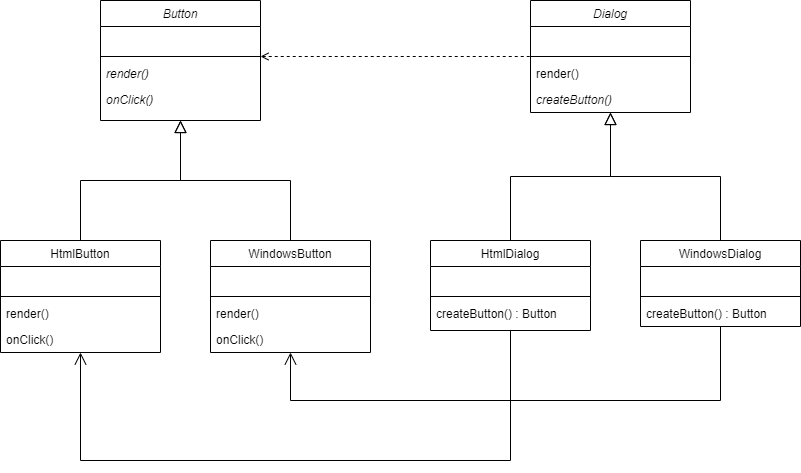

The diagram above was exported from draw.io. Its source (the exported page's mxGraphModel, read from the mxfile embedded in the PNG):
<mxGraphModel dx="1038" dy="547" grid="1" gridSize="10" guides="1" tooltips="1" connect="1" arrows="1" fold="1" page="1" pageScale="1" pageWidth="1200" pageHeight="1600" math="0" shadow="0">
  <root>
    <mxCell id="WIyWlLk6GJQsqaUBKTNV-0" />
    <mxCell id="WIyWlLk6GJQsqaUBKTNV-1" parent="WIyWlLk6GJQsqaUBKTNV-0" />
    <mxCell id="zkfFHV4jXpPFQw0GAbJ--0" value="Button" style="swimlane;fontStyle=2;align=center;verticalAlign=top;childLayout=stackLayout;horizontal=1;startSize=26;horizontalStack=0;resizeParent=1;resizeLast=0;collapsible=1;marginBottom=0;rounded=0;shadow=0;strokeWidth=1;" parent="WIyWlLk6GJQsqaUBKTNV-1" vertex="1">
      <mxGeometry x="220" y="120" width="160" height="120" as="geometry">
        <mxRectangle x="230" y="140" width="160" height="26" as="alternateBounds" />
      </mxGeometry>
    </mxCell>
    <mxCell id="zkfFHV4jXpPFQw0GAbJ--1" value="  " style="text;align=left;verticalAlign=top;spacingLeft=4;spacingRight=4;overflow=hidden;rotatable=0;points=[[0,0.5],[1,0.5]];portConstraint=eastwest;" parent="zkfFHV4jXpPFQw0GAbJ--0" vertex="1">
      <mxGeometry y="26" width="160" height="26" as="geometry" />
    </mxCell>
    <mxCell id="zkfFHV4jXpPFQw0GAbJ--4" value="" style="line;html=1;strokeWidth=1;align=left;verticalAlign=middle;spacingTop=-1;spacingLeft=3;spacingRight=3;rotatable=0;labelPosition=right;points=[];portConstraint=eastwest;" parent="zkfFHV4jXpPFQw0GAbJ--0" vertex="1">
      <mxGeometry y="52" width="160" height="8" as="geometry" />
    </mxCell>
    <mxCell id="zkfFHV4jXpPFQw0GAbJ--5" value="render()" style="text;align=left;verticalAlign=top;spacingLeft=4;spacingRight=4;overflow=hidden;rotatable=0;points=[[0,0.5],[1,0.5]];portConstraint=eastwest;fontStyle=2" parent="zkfFHV4jXpPFQw0GAbJ--0" vertex="1">
      <mxGeometry y="60" width="160" height="26" as="geometry" />
    </mxCell>
    <mxCell id="ZKiVkZH2kWaQ2rpnwVtH-11" value="onClick()" style="text;align=left;verticalAlign=top;spacingLeft=4;spacingRight=4;overflow=hidden;rotatable=0;points=[[0,0.5],[1,0.5]];portConstraint=eastwest;fontStyle=2" parent="zkfFHV4jXpPFQw0GAbJ--0" vertex="1">
      <mxGeometry y="86" width="160" height="26" as="geometry" />
    </mxCell>
    <mxCell id="zkfFHV4jXpPFQw0GAbJ--6" value="HtmlButton" style="swimlane;fontStyle=0;align=center;verticalAlign=top;childLayout=stackLayout;horizontal=1;startSize=26;horizontalStack=0;resizeParent=1;resizeLast=0;collapsible=1;marginBottom=0;rounded=0;shadow=0;strokeWidth=1;" parent="WIyWlLk6GJQsqaUBKTNV-1" vertex="1">
      <mxGeometry x="120" y="360" width="160" height="112" as="geometry">
        <mxRectangle x="130" y="380" width="160" height="26" as="alternateBounds" />
      </mxGeometry>
    </mxCell>
    <mxCell id="zkfFHV4jXpPFQw0GAbJ--7" value="   " style="text;align=left;verticalAlign=top;spacingLeft=4;spacingRight=4;overflow=hidden;rotatable=0;points=[[0,0.5],[1,0.5]];portConstraint=eastwest;" parent="zkfFHV4jXpPFQw0GAbJ--6" vertex="1">
      <mxGeometry y="26" width="160" height="26" as="geometry" />
    </mxCell>
    <mxCell id="zkfFHV4jXpPFQw0GAbJ--9" value="" style="line;html=1;strokeWidth=1;align=left;verticalAlign=middle;spacingTop=-1;spacingLeft=3;spacingRight=3;rotatable=0;labelPosition=right;points=[];portConstraint=eastwest;" parent="zkfFHV4jXpPFQw0GAbJ--6" vertex="1">
      <mxGeometry y="52" width="160" height="8" as="geometry" />
    </mxCell>
    <mxCell id="ZKiVkZH2kWaQ2rpnwVtH-20" value="render()" style="text;align=left;verticalAlign=top;spacingLeft=4;spacingRight=4;overflow=hidden;rotatable=0;points=[[0,0.5],[1,0.5]];portConstraint=eastwest;" parent="zkfFHV4jXpPFQw0GAbJ--6" vertex="1">
      <mxGeometry y="60" width="160" height="26" as="geometry" />
    </mxCell>
    <mxCell id="ZKiVkZH2kWaQ2rpnwVtH-21" value="onClick()" style="text;align=left;verticalAlign=top;spacingLeft=4;spacingRight=4;overflow=hidden;rotatable=0;points=[[0,0.5],[1,0.5]];portConstraint=eastwest;" parent="zkfFHV4jXpPFQw0GAbJ--6" vertex="1">
      <mxGeometry y="86" width="160" height="26" as="geometry" />
    </mxCell>
    <mxCell id="zkfFHV4jXpPFQw0GAbJ--12" value="" style="endArrow=block;endSize=10;endFill=0;shadow=0;strokeWidth=1;rounded=0;edgeStyle=elbowEdgeStyle;elbow=vertical;" parent="WIyWlLk6GJQsqaUBKTNV-1" source="zkfFHV4jXpPFQw0GAbJ--6" target="zkfFHV4jXpPFQw0GAbJ--0" edge="1">
      <mxGeometry width="160" relative="1" as="geometry">
        <mxPoint x="200" y="203" as="sourcePoint" />
        <mxPoint x="200" y="203" as="targetPoint" />
      </mxGeometry>
    </mxCell>
    <mxCell id="zkfFHV4jXpPFQw0GAbJ--13" value="WindowsButton" style="swimlane;fontStyle=0;align=center;verticalAlign=top;childLayout=stackLayout;horizontal=1;startSize=26;horizontalStack=0;resizeParent=1;resizeLast=0;collapsible=1;marginBottom=0;rounded=0;shadow=0;strokeWidth=1;" parent="WIyWlLk6GJQsqaUBKTNV-1" vertex="1">
      <mxGeometry x="330" y="360" width="160" height="112" as="geometry">
        <mxRectangle x="340" y="380" width="170" height="26" as="alternateBounds" />
      </mxGeometry>
    </mxCell>
    <mxCell id="zkfFHV4jXpPFQw0GAbJ--14" value="   " style="text;align=left;verticalAlign=top;spacingLeft=4;spacingRight=4;overflow=hidden;rotatable=0;points=[[0,0.5],[1,0.5]];portConstraint=eastwest;" parent="zkfFHV4jXpPFQw0GAbJ--13" vertex="1">
      <mxGeometry y="26" width="160" height="26" as="geometry" />
    </mxCell>
    <mxCell id="zkfFHV4jXpPFQw0GAbJ--15" value="" style="line;html=1;strokeWidth=1;align=left;verticalAlign=middle;spacingTop=-1;spacingLeft=3;spacingRight=3;rotatable=0;labelPosition=right;points=[];portConstraint=eastwest;" parent="zkfFHV4jXpPFQw0GAbJ--13" vertex="1">
      <mxGeometry y="52" width="160" height="8" as="geometry" />
    </mxCell>
    <mxCell id="ZKiVkZH2kWaQ2rpnwVtH-12" value="render()" style="text;align=left;verticalAlign=top;spacingLeft=4;spacingRight=4;overflow=hidden;rotatable=0;points=[[0,0.5],[1,0.5]];portConstraint=eastwest;" parent="zkfFHV4jXpPFQw0GAbJ--13" vertex="1">
      <mxGeometry y="60" width="160" height="26" as="geometry" />
    </mxCell>
    <mxCell id="ZKiVkZH2kWaQ2rpnwVtH-19" value="onClick()" style="text;align=left;verticalAlign=top;spacingLeft=4;spacingRight=4;overflow=hidden;rotatable=0;points=[[0,0.5],[1,0.5]];portConstraint=eastwest;" parent="zkfFHV4jXpPFQw0GAbJ--13" vertex="1">
      <mxGeometry y="86" width="160" height="26" as="geometry" />
    </mxCell>
    <mxCell id="zkfFHV4jXpPFQw0GAbJ--16" value="" style="endArrow=block;endSize=10;endFill=0;shadow=0;strokeWidth=1;rounded=0;edgeStyle=elbowEdgeStyle;elbow=vertical;" parent="WIyWlLk6GJQsqaUBKTNV-1" source="zkfFHV4jXpPFQw0GAbJ--13" target="zkfFHV4jXpPFQw0GAbJ--0" edge="1">
      <mxGeometry width="160" relative="1" as="geometry">
        <mxPoint x="210" y="373" as="sourcePoint" />
        <mxPoint x="310" y="271" as="targetPoint" />
      </mxGeometry>
    </mxCell>
    <mxCell id="zkfFHV4jXpPFQw0GAbJ--17" value="Dialog" style="swimlane;fontStyle=2;align=center;verticalAlign=top;childLayout=stackLayout;horizontal=1;startSize=26;horizontalStack=0;resizeParent=1;resizeLast=0;collapsible=1;marginBottom=0;rounded=0;shadow=0;strokeWidth=1;" parent="WIyWlLk6GJQsqaUBKTNV-1" vertex="1">
      <mxGeometry x="650" y="120" width="160" height="112" as="geometry">
        <mxRectangle x="550" y="140" width="160" height="26" as="alternateBounds" />
      </mxGeometry>
    </mxCell>
    <mxCell id="zkfFHV4jXpPFQw0GAbJ--18" value="   " style="text;align=left;verticalAlign=top;spacingLeft=4;spacingRight=4;overflow=hidden;rotatable=0;points=[[0,0.5],[1,0.5]];portConstraint=eastwest;" parent="zkfFHV4jXpPFQw0GAbJ--17" vertex="1">
      <mxGeometry y="26" width="160" height="26" as="geometry" />
    </mxCell>
    <mxCell id="zkfFHV4jXpPFQw0GAbJ--23" value="" style="line;html=1;strokeWidth=1;align=left;verticalAlign=middle;spacingTop=-1;spacingLeft=3;spacingRight=3;rotatable=0;labelPosition=right;points=[];portConstraint=eastwest;" parent="zkfFHV4jXpPFQw0GAbJ--17" vertex="1">
      <mxGeometry y="52" width="160" height="8" as="geometry" />
    </mxCell>
    <mxCell id="zkfFHV4jXpPFQw0GAbJ--25" value="render()" style="text;align=left;verticalAlign=top;spacingLeft=4;spacingRight=4;overflow=hidden;rotatable=0;points=[[0,0.5],[1,0.5]];portConstraint=eastwest;" parent="zkfFHV4jXpPFQw0GAbJ--17" vertex="1">
      <mxGeometry y="60" width="160" height="26" as="geometry" />
    </mxCell>
    <mxCell id="ZKiVkZH2kWaQ2rpnwVtH-22" value="createButton()" style="text;align=left;verticalAlign=top;spacingLeft=4;spacingRight=4;overflow=hidden;rotatable=0;points=[[0,0.5],[1,0.5]];portConstraint=eastwest;fontStyle=2" parent="zkfFHV4jXpPFQw0GAbJ--17" vertex="1">
      <mxGeometry y="86" width="160" height="26" as="geometry" />
    </mxCell>
    <mxCell id="zkfFHV4jXpPFQw0GAbJ--26" value="" style="endArrow=none;shadow=0;strokeWidth=1;rounded=0;endFill=0;edgeStyle=elbowEdgeStyle;elbow=vertical;startArrow=open;startFill=0;dashed=1;" parent="WIyWlLk6GJQsqaUBKTNV-1" source="zkfFHV4jXpPFQw0GAbJ--0" target="zkfFHV4jXpPFQw0GAbJ--17" edge="1">
      <mxGeometry x="0.5" y="41" relative="1" as="geometry">
        <mxPoint x="380" y="192" as="sourcePoint" />
        <mxPoint x="540" y="192" as="targetPoint" />
        <mxPoint x="-40" y="32" as="offset" />
      </mxGeometry>
    </mxCell>
    <mxCell id="ZKiVkZH2kWaQ2rpnwVtH-0" value="HtmlDialog" style="swimlane;fontStyle=0;align=center;verticalAlign=top;childLayout=stackLayout;horizontal=1;startSize=26;horizontalStack=0;resizeParent=1;resizeLast=0;collapsible=1;marginBottom=0;rounded=0;shadow=0;strokeWidth=1;" parent="WIyWlLk6GJQsqaUBKTNV-1" vertex="1">
      <mxGeometry x="550" y="360" width="160" height="90" as="geometry">
        <mxRectangle x="130" y="380" width="160" height="26" as="alternateBounds" />
      </mxGeometry>
    </mxCell>
    <mxCell id="ZKiVkZH2kWaQ2rpnwVtH-1" value="   " style="text;align=left;verticalAlign=top;spacingLeft=4;spacingRight=4;overflow=hidden;rotatable=0;points=[[0,0.5],[1,0.5]];portConstraint=eastwest;" parent="ZKiVkZH2kWaQ2rpnwVtH-0" vertex="1">
      <mxGeometry y="26" width="160" height="26" as="geometry" />
    </mxCell>
    <mxCell id="ZKiVkZH2kWaQ2rpnwVtH-3" value="" style="line;html=1;strokeWidth=1;align=left;verticalAlign=middle;spacingTop=-1;spacingLeft=3;spacingRight=3;rotatable=0;labelPosition=right;points=[];portConstraint=eastwest;" parent="ZKiVkZH2kWaQ2rpnwVtH-0" vertex="1">
      <mxGeometry y="52" width="160" height="8" as="geometry" />
    </mxCell>
    <mxCell id="ZKiVkZH2kWaQ2rpnwVtH-5" value="createButton() : Button" style="text;align=left;verticalAlign=top;spacingLeft=4;spacingRight=4;overflow=hidden;rotatable=0;points=[[0,0.5],[1,0.5]];portConstraint=eastwest;" parent="ZKiVkZH2kWaQ2rpnwVtH-0" vertex="1">
      <mxGeometry y="60" width="160" height="26" as="geometry" />
    </mxCell>
    <mxCell id="ZKiVkZH2kWaQ2rpnwVtH-6" value="" style="endArrow=block;endSize=10;endFill=0;shadow=0;strokeWidth=1;rounded=0;edgeStyle=elbowEdgeStyle;elbow=vertical;" parent="WIyWlLk6GJQsqaUBKTNV-1" source="ZKiVkZH2kWaQ2rpnwVtH-0" target="zkfFHV4jXpPFQw0GAbJ--17" edge="1">
      <mxGeometry width="160" relative="1" as="geometry">
        <mxPoint x="600" y="325" as="sourcePoint" />
        <mxPoint x="700" y="380" as="targetPoint" />
      </mxGeometry>
    </mxCell>
    <mxCell id="ZKiVkZH2kWaQ2rpnwVtH-7" value="WindowsDialog" style="swimlane;fontStyle=0;align=center;verticalAlign=top;childLayout=stackLayout;horizontal=1;startSize=26;horizontalStack=0;resizeParent=1;resizeLast=0;collapsible=1;marginBottom=0;rounded=0;shadow=0;strokeWidth=1;" parent="WIyWlLk6GJQsqaUBKTNV-1" vertex="1">
      <mxGeometry x="760" y="360" width="160" height="86" as="geometry">
        <mxRectangle x="340" y="380" width="170" height="26" as="alternateBounds" />
      </mxGeometry>
    </mxCell>
    <mxCell id="ZKiVkZH2kWaQ2rpnwVtH-8" value="  " style="text;align=left;verticalAlign=top;spacingLeft=4;spacingRight=4;overflow=hidden;rotatable=0;points=[[0,0.5],[1,0.5]];portConstraint=eastwest;" parent="ZKiVkZH2kWaQ2rpnwVtH-7" vertex="1">
      <mxGeometry y="26" width="160" height="26" as="geometry" />
    </mxCell>
    <mxCell id="ZKiVkZH2kWaQ2rpnwVtH-9" value="" style="line;html=1;strokeWidth=1;align=left;verticalAlign=middle;spacingTop=-1;spacingLeft=3;spacingRight=3;rotatable=0;labelPosition=right;points=[];portConstraint=eastwest;" parent="ZKiVkZH2kWaQ2rpnwVtH-7" vertex="1">
      <mxGeometry y="52" width="160" height="8" as="geometry" />
    </mxCell>
    <mxCell id="ZKiVkZH2kWaQ2rpnwVtH-23" value="createButton() : Button" style="text;align=left;verticalAlign=top;spacingLeft=4;spacingRight=4;overflow=hidden;rotatable=0;points=[[0,0.5],[1,0.5]];portConstraint=eastwest;" parent="ZKiVkZH2kWaQ2rpnwVtH-7" vertex="1">
      <mxGeometry y="60" width="160" height="26" as="geometry" />
    </mxCell>
    <mxCell id="ZKiVkZH2kWaQ2rpnwVtH-10" value="" style="endArrow=block;endSize=10;endFill=0;shadow=0;strokeWidth=1;rounded=0;edgeStyle=elbowEdgeStyle;elbow=vertical;" parent="WIyWlLk6GJQsqaUBKTNV-1" source="ZKiVkZH2kWaQ2rpnwVtH-7" target="zkfFHV4jXpPFQw0GAbJ--17" edge="1">
      <mxGeometry width="160" relative="1" as="geometry">
        <mxPoint x="610" y="495" as="sourcePoint" />
        <mxPoint x="700" y="380" as="targetPoint" />
      </mxGeometry>
    </mxCell>
    <mxCell id="ZKiVkZH2kWaQ2rpnwVtH-24" value="" style="endArrow=open;endSize=10;endFill=0;shadow=0;strokeWidth=1;rounded=0;edgeStyle=elbowEdgeStyle;elbow=vertical;" parent="WIyWlLk6GJQsqaUBKTNV-1" source="ZKiVkZH2kWaQ2rpnwVtH-0" target="zkfFHV4jXpPFQw0GAbJ--6" edge="1">
      <mxGeometry width="160" relative="1" as="geometry">
        <mxPoint x="630" y="538" as="sourcePoint" />
        <mxPoint x="730" y="410" as="targetPoint" />
        <Array as="points">
          <mxPoint x="420" y="580" />
        </Array>
      </mxGeometry>
    </mxCell>
    <mxCell id="ZKiVkZH2kWaQ2rpnwVtH-25" value="" style="endArrow=open;endSize=10;endFill=0;shadow=0;strokeWidth=1;rounded=0;edgeStyle=elbowEdgeStyle;elbow=vertical;" parent="WIyWlLk6GJQsqaUBKTNV-1" source="ZKiVkZH2kWaQ2rpnwVtH-7" target="zkfFHV4jXpPFQw0GAbJ--13" edge="1">
      <mxGeometry width="160" relative="1" as="geometry">
        <mxPoint x="640" y="460" as="sourcePoint" />
        <mxPoint x="210" y="482" as="targetPoint" />
        <Array as="points">
          <mxPoint x="640" y="520" />
        </Array>
      </mxGeometry>
    </mxCell>
  </root>
</mxGraphModel>